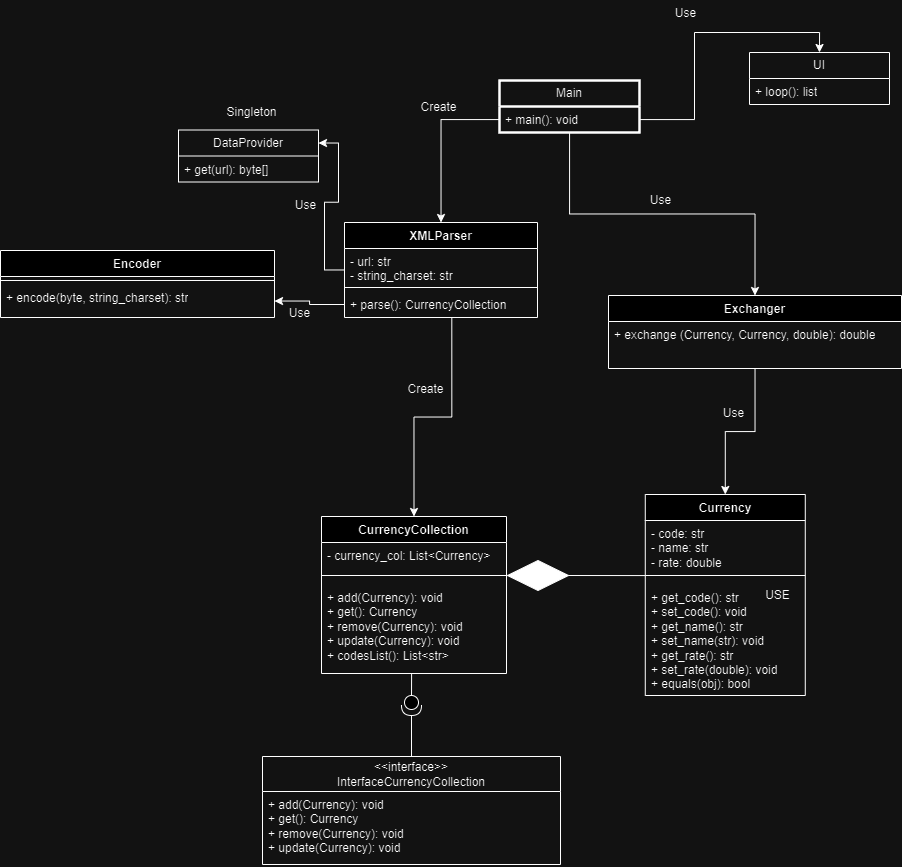

The diagram above was exported from draw.io. Its source (the exported page's mxGraphModel, read from the mxfile embedded in the PNG):
<mxGraphModel dx="1912" dy="1029" grid="0" gridSize="10" guides="1" tooltips="1" connect="1" arrows="1" fold="1" page="1" pageScale="1" pageWidth="827" pageHeight="1169" math="0" shadow="0">
  <root>
    <mxCell id="0" />
    <mxCell id="1" parent="0" />
    <mxCell id="h_pvFS0EqFahW8rAc6W0-13" value="Currency" style="swimlane;fontStyle=1;align=center;verticalAlign=top;childLayout=stackLayout;horizontal=1;startSize=26;horizontalStack=0;resizeParent=1;resizeParentMax=0;resizeLast=0;collapsible=1;marginBottom=0;whiteSpace=wrap;html=1;" parent="1" vertex="1">
      <mxGeometry x="988.78" y="617" width="160" height="201" as="geometry" />
    </mxCell>
    <mxCell id="h_pvFS0EqFahW8rAc6W0-14" value="- code: str&lt;div&gt;- name: str&lt;/div&gt;&lt;div&gt;- rate: double&lt;/div&gt;" style="text;strokeColor=none;fillColor=none;align=left;verticalAlign=top;spacingLeft=4;spacingRight=4;overflow=hidden;rotatable=0;points=[[0,0.5],[1,0.5]];portConstraint=eastwest;whiteSpace=wrap;html=1;" parent="h_pvFS0EqFahW8rAc6W0-13" vertex="1">
      <mxGeometry y="26" width="160" height="46" as="geometry" />
    </mxCell>
    <mxCell id="h_pvFS0EqFahW8rAc6W0-15" value="" style="line;strokeWidth=1;fillColor=none;align=left;verticalAlign=middle;spacingTop=-1;spacingLeft=3;spacingRight=3;rotatable=0;labelPosition=right;points=[];portConstraint=eastwest;strokeColor=inherit;" parent="h_pvFS0EqFahW8rAc6W0-13" vertex="1">
      <mxGeometry y="72" width="160" height="18" as="geometry" />
    </mxCell>
    <mxCell id="h_pvFS0EqFahW8rAc6W0-16" value="&lt;div&gt;+ get_code(): str&lt;/div&gt;&lt;div&gt;+ set_code(): void&lt;/div&gt;&lt;div&gt;+ get_name(): str&lt;/div&gt;&lt;div&gt;+ set_name(str): void&lt;/div&gt;&lt;div&gt;+ get_rate(): str&lt;/div&gt;&lt;div&gt;+ set_rate(double): void&lt;/div&gt;&lt;div&gt;+ equals(obj): bool&lt;/div&gt;&lt;div&gt;&lt;br&gt;&lt;/div&gt;" style="text;strokeColor=none;fillColor=none;align=left;verticalAlign=top;spacingLeft=4;spacingRight=4;overflow=hidden;rotatable=0;points=[[0,0.5],[1,0.5]];portConstraint=eastwest;whiteSpace=wrap;html=1;" parent="h_pvFS0EqFahW8rAc6W0-13" vertex="1">
      <mxGeometry y="90" width="160" height="111" as="geometry" />
    </mxCell>
    <mxCell id="h_pvFS0EqFahW8rAc6W0-33" value="CurrencyCollection" style="swimlane;fontStyle=1;align=center;verticalAlign=top;childLayout=stackLayout;horizontal=1;startSize=26;horizontalStack=0;resizeParent=1;resizeParentMax=0;resizeLast=0;collapsible=1;marginBottom=0;whiteSpace=wrap;html=1;" parent="1" vertex="1">
      <mxGeometry x="665" y="639" width="185" height="157" as="geometry" />
    </mxCell>
    <mxCell id="h_pvFS0EqFahW8rAc6W0-34" value="- currency_col: List&amp;lt;Currency&amp;gt;" style="text;strokeColor=none;fillColor=none;align=left;verticalAlign=top;spacingLeft=4;spacingRight=4;overflow=hidden;rotatable=0;points=[[0,0.5],[1,0.5]];portConstraint=eastwest;whiteSpace=wrap;html=1;" parent="h_pvFS0EqFahW8rAc6W0-33" vertex="1">
      <mxGeometry y="26" width="185" height="24" as="geometry" />
    </mxCell>
    <mxCell id="h_pvFS0EqFahW8rAc6W0-35" value="" style="line;strokeWidth=1;fillColor=none;align=left;verticalAlign=middle;spacingTop=-1;spacingLeft=3;spacingRight=3;rotatable=0;labelPosition=right;points=[];portConstraint=eastwest;strokeColor=inherit;" parent="h_pvFS0EqFahW8rAc6W0-33" vertex="1">
      <mxGeometry y="50" width="185" height="18" as="geometry" />
    </mxCell>
    <mxCell id="h_pvFS0EqFahW8rAc6W0-36" value="&lt;div&gt;+ add(Currency): void&lt;/div&gt;&lt;div&gt;+ get(): Currency&lt;/div&gt;&lt;div&gt;+ remove(Currency): void&lt;/div&gt;&lt;div&gt;+ update(Currency): void&lt;/div&gt;&lt;div&gt;+ codesList(): List&amp;lt;str&amp;gt;&lt;/div&gt;" style="text;strokeColor=none;fillColor=none;align=left;verticalAlign=top;spacingLeft=4;spacingRight=4;overflow=hidden;rotatable=0;points=[[0,0.5],[1,0.5]];portConstraint=eastwest;whiteSpace=wrap;html=1;" parent="h_pvFS0EqFahW8rAc6W0-33" vertex="1">
      <mxGeometry y="68" width="185" height="89" as="geometry" />
    </mxCell>
    <mxCell id="h_pvFS0EqFahW8rAc6W0-37" value="Exchanger" style="swimlane;fontStyle=1;align=center;verticalAlign=top;childLayout=stackLayout;horizontal=1;startSize=26;horizontalStack=0;resizeParent=1;resizeParentMax=0;resizeLast=0;collapsible=1;marginBottom=0;whiteSpace=wrap;html=1;" parent="1" vertex="1">
      <mxGeometry x="952" y="418" width="293" height="73" as="geometry" />
    </mxCell>
    <mxCell id="h_pvFS0EqFahW8rAc6W0-40" value="+ exchange (Currency, Currency, double): double" style="text;strokeColor=none;fillColor=none;align=left;verticalAlign=top;spacingLeft=4;spacingRight=4;overflow=hidden;rotatable=0;points=[[0,0.5],[1,0.5]];portConstraint=eastwest;whiteSpace=wrap;html=1;" parent="h_pvFS0EqFahW8rAc6W0-37" vertex="1">
      <mxGeometry y="26" width="293" height="47" as="geometry" />
    </mxCell>
    <mxCell id="h_pvFS0EqFahW8rAc6W0-42" value="&amp;lt;&amp;lt;interface&amp;gt;&amp;gt;&lt;div&gt;InterfaceCurrencyCollection&lt;/div&gt;" style="swimlane;fontStyle=0;childLayout=stackLayout;horizontal=1;startSize=35;fillColor=none;horizontalStack=0;resizeParent=1;resizeParentMax=0;resizeLast=0;collapsible=1;marginBottom=0;whiteSpace=wrap;html=1;" parent="1" vertex="1">
      <mxGeometry x="606" y="879" width="298" height="108" as="geometry" />
    </mxCell>
    <mxCell id="h_pvFS0EqFahW8rAc6W0-43" value="&lt;div&gt;+ add(Currency): void&lt;/div&gt;&lt;div&gt;+ get(): Currency&lt;/div&gt;&lt;div&gt;+ remove(Currency): void&lt;/div&gt;&lt;div&gt;+ update(Currency): void&lt;/div&gt;" style="text;strokeColor=none;fillColor=none;align=left;verticalAlign=top;spacingLeft=4;spacingRight=4;overflow=hidden;rotatable=0;points=[[0,0.5],[1,0.5]];portConstraint=eastwest;whiteSpace=wrap;html=1;" parent="h_pvFS0EqFahW8rAc6W0-42" vertex="1">
      <mxGeometry y="35" width="298" height="73" as="geometry" />
    </mxCell>
    <mxCell id="h_pvFS0EqFahW8rAc6W0-46" style="edgeStyle=orthogonalEdgeStyle;rounded=0;orthogonalLoop=1;jettySize=auto;html=1;entryX=0.5;entryY=0;entryDx=0;entryDy=0;" parent="1" source="h_pvFS0EqFahW8rAc6W0-37" target="h_pvFS0EqFahW8rAc6W0-13" edge="1">
      <mxGeometry relative="1" as="geometry">
        <mxPoint x="1010" y="589" as="targetPoint" />
      </mxGeometry>
    </mxCell>
    <mxCell id="h_pvFS0EqFahW8rAc6W0-47" value="USE" style="text;html=1;align=center;verticalAlign=middle;resizable=0;points=[];autosize=1;strokeColor=none;fillColor=none;" parent="1" vertex="1">
      <mxGeometry x="1099.28" y="704.5" width="43" height="26" as="geometry" />
    </mxCell>
    <mxCell id="h_pvFS0EqFahW8rAc6W0-49" value="" style="endArrow=none;html=1;rounded=0;exitX=0.003;exitY=0.504;exitDx=0;exitDy=0;exitPerimeter=0;entryX=1;entryY=0.5;entryDx=0;entryDy=0;" parent="1" target="h_pvFS0EqFahW8rAc6W0-50" edge="1" source="h_pvFS0EqFahW8rAc6W0-15">
      <mxGeometry width="50" height="50" relative="1" as="geometry">
        <mxPoint x="1059.78" y="520.5" as="sourcePoint" />
        <mxPoint x="960.0006466724874" y="707.7068754126985" as="targetPoint" />
      </mxGeometry>
    </mxCell>
    <mxCell id="h_pvFS0EqFahW8rAc6W0-50" value="" style="rhombus;whiteSpace=wrap;html=1;fillColor=#000000;fillStyle=solid;" parent="1" vertex="1">
      <mxGeometry x="851" y="683" width="61" height="30" as="geometry" />
    </mxCell>
    <mxCell id="h_pvFS0EqFahW8rAc6W0-51" value="" style="shape=providedRequiredInterface;html=1;verticalLabelPosition=bottom;sketch=0;rotation=90;" parent="1" vertex="1">
      <mxGeometry x="745" y="818" width="20" height="20" as="geometry" />
    </mxCell>
    <mxCell id="h_pvFS0EqFahW8rAc6W0-53" value="" style="endArrow=none;html=1;rounded=0;entryX=0.487;entryY=1.001;entryDx=0;entryDy=0;entryPerimeter=0;exitX=0;exitY=0.5;exitDx=0;exitDy=0;exitPerimeter=0;" parent="1" source="h_pvFS0EqFahW8rAc6W0-51" target="h_pvFS0EqFahW8rAc6W0-36" edge="1">
      <mxGeometry width="50" height="50" relative="1" as="geometry">
        <mxPoint x="811" y="860" as="sourcePoint" />
        <mxPoint x="861" y="810" as="targetPoint" />
      </mxGeometry>
    </mxCell>
    <mxCell id="h_pvFS0EqFahW8rAc6W0-54" value="" style="endArrow=none;html=1;rounded=0;entryX=1;entryY=0.5;entryDx=0;entryDy=0;entryPerimeter=0;exitX=0.5;exitY=0;exitDx=0;exitDy=0;" parent="1" source="h_pvFS0EqFahW8rAc6W0-42" target="h_pvFS0EqFahW8rAc6W0-51" edge="1">
      <mxGeometry width="50" height="50" relative="1" as="geometry">
        <mxPoint x="811" y="860" as="sourcePoint" />
        <mxPoint x="861" y="810" as="targetPoint" />
      </mxGeometry>
    </mxCell>
    <mxCell id="h_pvFS0EqFahW8rAc6W0-59" style="edgeStyle=orthogonalEdgeStyle;rounded=0;orthogonalLoop=1;jettySize=auto;html=1;entryX=0.5;entryY=0;entryDx=0;entryDy=0;exitX=0.556;exitY=1.011;exitDx=0;exitDy=0;exitPerimeter=0;" parent="1" source="1XuBtqZgqqzl6CSZRyBc-11" target="h_pvFS0EqFahW8rAc6W0-33" edge="1">
      <mxGeometry relative="1" as="geometry">
        <mxPoint x="882" y="426" as="sourcePoint" />
      </mxGeometry>
    </mxCell>
    <mxCell id="h_pvFS0EqFahW8rAc6W0-60" value="Use" style="text;html=1;align=center;verticalAlign=middle;resizable=0;points=[];autosize=1;strokeColor=none;fillColor=none;" parent="1" vertex="1">
      <mxGeometry x="984" y="310" width="39" height="26" as="geometry" />
    </mxCell>
    <mxCell id="h_pvFS0EqFahW8rAc6W0-61" value="DataProvider" style="swimlane;fontStyle=0;childLayout=stackLayout;horizontal=1;startSize=26;fillColor=none;horizontalStack=0;resizeParent=1;resizeParentMax=0;resizeLast=0;collapsible=1;marginBottom=0;whiteSpace=wrap;html=1;" parent="1" vertex="1">
      <mxGeometry x="522" y="252.5" width="140" height="52" as="geometry" />
    </mxCell>
    <mxCell id="h_pvFS0EqFahW8rAc6W0-64" value="+ get(url): byte[]" style="text;strokeColor=none;fillColor=none;align=left;verticalAlign=top;spacingLeft=4;spacingRight=4;overflow=hidden;rotatable=0;points=[[0,0.5],[1,0.5]];portConstraint=eastwest;whiteSpace=wrap;html=1;" parent="h_pvFS0EqFahW8rAc6W0-61" vertex="1">
      <mxGeometry y="26" width="140" height="26" as="geometry" />
    </mxCell>
    <mxCell id="h_pvFS0EqFahW8rAc6W0-66" value="Singleton" style="text;html=1;align=center;verticalAlign=middle;resizable=0;points=[];autosize=1;strokeColor=none;fillColor=none;" parent="1" vertex="1">
      <mxGeometry x="561" y="222" width="68" height="26" as="geometry" />
    </mxCell>
    <mxCell id="hekkoHsc5FIvJ_93ijSN-2" value="UI" style="swimlane;fontStyle=0;childLayout=stackLayout;horizontal=1;startSize=26;fillColor=none;horizontalStack=0;resizeParent=1;resizeParentMax=0;resizeLast=0;collapsible=1;marginBottom=0;whiteSpace=wrap;html=1;" parent="1" vertex="1">
      <mxGeometry x="1093" y="175" width="140" height="52" as="geometry" />
    </mxCell>
    <mxCell id="hekkoHsc5FIvJ_93ijSN-3" value="+ loop(): list" style="text;strokeColor=none;fillColor=none;align=left;verticalAlign=top;spacingLeft=4;spacingRight=4;overflow=hidden;rotatable=0;points=[[0,0.5],[1,0.5]];portConstraint=eastwest;whiteSpace=wrap;html=1;" parent="hekkoHsc5FIvJ_93ijSN-2" vertex="1">
      <mxGeometry y="26" width="140" height="26" as="geometry" />
    </mxCell>
    <mxCell id="1XuBtqZgqqzl6CSZRyBc-17" style="edgeStyle=orthogonalEdgeStyle;rounded=0;orthogonalLoop=1;jettySize=auto;html=1;entryX=0.5;entryY=0;entryDx=0;entryDy=0;" edge="1" parent="1" source="hekkoHsc5FIvJ_93ijSN-6" target="h_pvFS0EqFahW8rAc6W0-37">
      <mxGeometry relative="1" as="geometry" />
    </mxCell>
    <mxCell id="hekkoHsc5FIvJ_93ijSN-6" value="Main" style="swimlane;fontStyle=0;childLayout=stackLayout;horizontal=1;startSize=26;fillColor=none;horizontalStack=0;resizeParent=1;resizeParentMax=0;resizeLast=0;collapsible=1;marginBottom=0;whiteSpace=wrap;html=1;strokeWidth=2.5;" parent="1" vertex="1">
      <mxGeometry x="843" y="203" width="140" height="52" as="geometry" />
    </mxCell>
    <mxCell id="hekkoHsc5FIvJ_93ijSN-7" value="+ main(): void" style="text;strokeColor=none;fillColor=none;align=left;verticalAlign=top;spacingLeft=4;spacingRight=4;overflow=hidden;rotatable=0;points=[[0,0.5],[1,0.5]];portConstraint=eastwest;whiteSpace=wrap;html=1;" parent="hekkoHsc5FIvJ_93ijSN-6" vertex="1">
      <mxGeometry y="26" width="140" height="26" as="geometry" />
    </mxCell>
    <mxCell id="hekkoHsc5FIvJ_93ijSN-10" style="edgeStyle=orthogonalEdgeStyle;rounded=0;orthogonalLoop=1;jettySize=auto;html=1;" parent="1" source="hekkoHsc5FIvJ_93ijSN-7" target="1XuBtqZgqqzl6CSZRyBc-8" edge="1">
      <mxGeometry relative="1" as="geometry">
        <mxPoint x="777" y="308.5" as="targetPoint" />
      </mxGeometry>
    </mxCell>
    <mxCell id="hekkoHsc5FIvJ_93ijSN-11" style="edgeStyle=orthogonalEdgeStyle;rounded=0;orthogonalLoop=1;jettySize=auto;html=1;entryX=0.5;entryY=0;entryDx=0;entryDy=0;" parent="1" source="hekkoHsc5FIvJ_93ijSN-7" target="hekkoHsc5FIvJ_93ijSN-2" edge="1">
      <mxGeometry relative="1" as="geometry" />
    </mxCell>
    <mxCell id="hekkoHsc5FIvJ_93ijSN-12" value="Create" style="text;html=1;align=center;verticalAlign=middle;resizable=0;points=[];autosize=1;strokeColor=none;fillColor=none;" parent="1" vertex="1">
      <mxGeometry x="755" y="217" width="54" height="26" as="geometry" />
    </mxCell>
    <mxCell id="hekkoHsc5FIvJ_93ijSN-13" value="Use" style="text;html=1;align=center;verticalAlign=middle;resizable=0;points=[];autosize=1;strokeColor=none;fillColor=none;" parent="1" vertex="1">
      <mxGeometry x="1009" y="123" width="39" height="26" as="geometry" />
    </mxCell>
    <mxCell id="LomVryWzWa1VX7AzLfI3-2" value="Encoder" style="swimlane;fontStyle=1;align=center;verticalAlign=top;childLayout=stackLayout;horizontal=1;startSize=26;horizontalStack=0;resizeParent=1;resizeParentMax=0;resizeLast=0;collapsible=1;marginBottom=0;whiteSpace=wrap;html=1;" parent="1" vertex="1">
      <mxGeometry x="344" y="373" width="274" height="67" as="geometry" />
    </mxCell>
    <mxCell id="LomVryWzWa1VX7AzLfI3-4" value="" style="line;strokeWidth=1;fillColor=none;align=left;verticalAlign=middle;spacingTop=-1;spacingLeft=3;spacingRight=3;rotatable=0;labelPosition=right;points=[];portConstraint=eastwest;strokeColor=inherit;" parent="LomVryWzWa1VX7AzLfI3-2" vertex="1">
      <mxGeometry y="26" width="274" height="8" as="geometry" />
    </mxCell>
    <mxCell id="LomVryWzWa1VX7AzLfI3-5" value="+ encode(byte, string_charset): str" style="text;strokeColor=none;fillColor=none;align=left;verticalAlign=top;spacingLeft=4;spacingRight=4;overflow=hidden;rotatable=0;points=[[0,0.5],[1,0.5]];portConstraint=eastwest;whiteSpace=wrap;html=1;" parent="LomVryWzWa1VX7AzLfI3-2" vertex="1">
      <mxGeometry y="34" width="274" height="33" as="geometry" />
    </mxCell>
    <mxCell id="1XuBtqZgqqzl6CSZRyBc-2" value="Use" style="text;html=1;align=center;verticalAlign=middle;resizable=0;points=[];autosize=1;strokeColor=none;fillColor=none;" vertex="1" parent="1">
      <mxGeometry x="629" y="315" width="39" height="26" as="geometry" />
    </mxCell>
    <mxCell id="1XuBtqZgqqzl6CSZRyBc-3" value="Use" style="text;html=1;align=center;verticalAlign=middle;resizable=0;points=[];autosize=1;strokeColor=none;fillColor=none;" vertex="1" parent="1">
      <mxGeometry x="623" y="423" width="39" height="26" as="geometry" />
    </mxCell>
    <mxCell id="1XuBtqZgqqzl6CSZRyBc-13" style="edgeStyle=orthogonalEdgeStyle;rounded=0;orthogonalLoop=1;jettySize=auto;html=1;entryX=1;entryY=0.25;entryDx=0;entryDy=0;" edge="1" parent="1" source="1XuBtqZgqqzl6CSZRyBc-8" target="h_pvFS0EqFahW8rAc6W0-61">
      <mxGeometry relative="1" as="geometry" />
    </mxCell>
    <mxCell id="1XuBtqZgqqzl6CSZRyBc-8" value="XMLParser" style="swimlane;fontStyle=1;align=center;verticalAlign=top;childLayout=stackLayout;horizontal=1;startSize=26;horizontalStack=0;resizeParent=1;resizeParentMax=0;resizeLast=0;collapsible=1;marginBottom=0;whiteSpace=wrap;html=1;" vertex="1" parent="1">
      <mxGeometry x="688" y="345" width="193" height="95" as="geometry" />
    </mxCell>
    <mxCell id="1XuBtqZgqqzl6CSZRyBc-9" value="- url: str&lt;div&gt;- string_charset: str&lt;/div&gt;" style="text;strokeColor=none;fillColor=none;align=left;verticalAlign=top;spacingLeft=4;spacingRight=4;overflow=hidden;rotatable=0;points=[[0,0.5],[1,0.5]];portConstraint=eastwest;whiteSpace=wrap;html=1;" vertex="1" parent="1XuBtqZgqqzl6CSZRyBc-8">
      <mxGeometry y="26" width="193" height="35" as="geometry" />
    </mxCell>
    <mxCell id="1XuBtqZgqqzl6CSZRyBc-10" value="" style="line;strokeWidth=1;fillColor=none;align=left;verticalAlign=middle;spacingTop=-1;spacingLeft=3;spacingRight=3;rotatable=0;labelPosition=right;points=[];portConstraint=eastwest;strokeColor=inherit;" vertex="1" parent="1XuBtqZgqqzl6CSZRyBc-8">
      <mxGeometry y="61" width="193" height="8" as="geometry" />
    </mxCell>
    <mxCell id="1XuBtqZgqqzl6CSZRyBc-11" value="+ parse(): CurrencyCollection" style="text;strokeColor=none;fillColor=none;align=left;verticalAlign=top;spacingLeft=4;spacingRight=4;overflow=hidden;rotatable=0;points=[[0,0.5],[1,0.5]];portConstraint=eastwest;whiteSpace=wrap;html=1;" vertex="1" parent="1XuBtqZgqqzl6CSZRyBc-8">
      <mxGeometry y="69" width="193" height="26" as="geometry" />
    </mxCell>
    <mxCell id="1XuBtqZgqqzl6CSZRyBc-14" value="" style="edgeStyle=orthogonalEdgeStyle;rounded=0;orthogonalLoop=1;jettySize=auto;html=1;" edge="1" parent="1" source="1XuBtqZgqqzl6CSZRyBc-11" target="LomVryWzWa1VX7AzLfI3-5">
      <mxGeometry relative="1" as="geometry" />
    </mxCell>
    <mxCell id="1XuBtqZgqqzl6CSZRyBc-18" value="Create" style="text;html=1;align=center;verticalAlign=middle;resizable=0;points=[];autosize=1;strokeColor=none;fillColor=none;" vertex="1" parent="1">
      <mxGeometry x="742" y="499" width="54" height="26" as="geometry" />
    </mxCell>
    <mxCell id="1XuBtqZgqqzl6CSZRyBc-19" value="Use" style="text;html=1;align=center;verticalAlign=middle;resizable=0;points=[];autosize=1;strokeColor=none;fillColor=none;" vertex="1" parent="1">
      <mxGeometry x="1057" y="523" width="39" height="26" as="geometry" />
    </mxCell>
  </root>
</mxGraphModel>